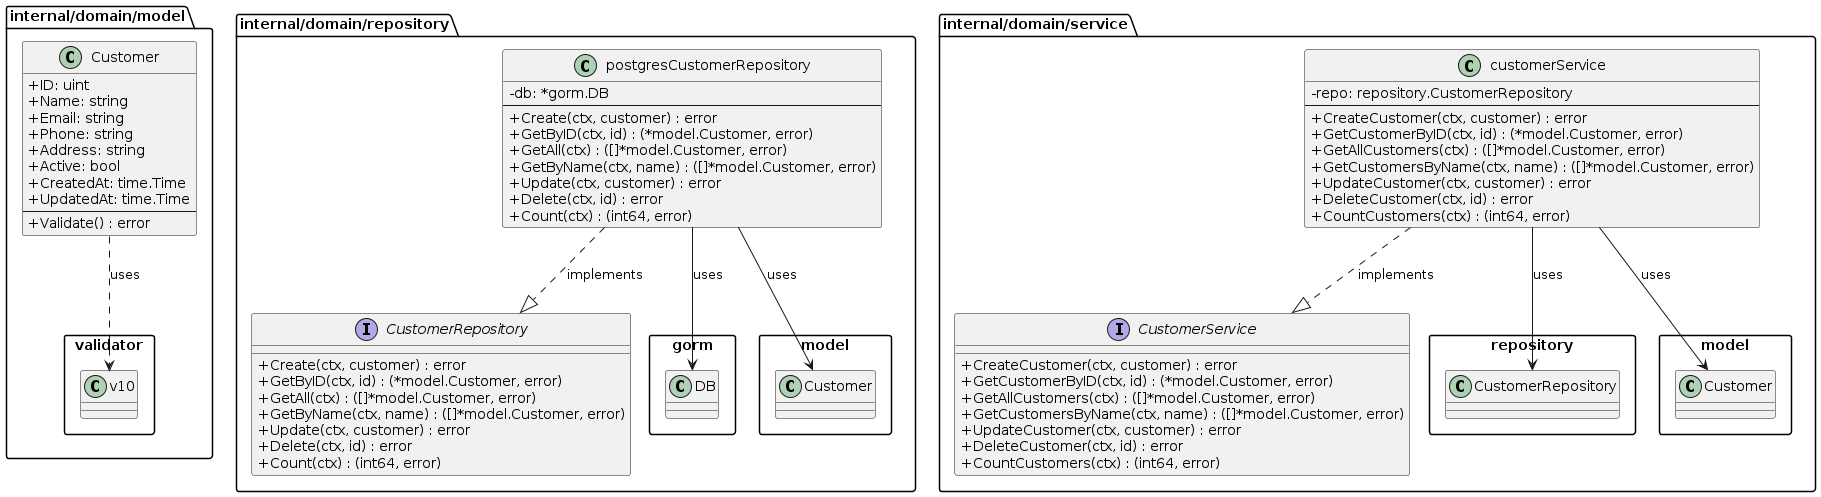

The diagram above was rendered by PlantUML. Its source (embedded in the PNG):
@startuml
' Define a skin for better visuals
skinparam classAttributeIconSize 0
skinparam packageStyle rectangle

package "internal/domain/model" <<Folder>> {
  class Customer {
    + ID: uint
    + Name: string
    + Email: string
    + Phone: string
    + Address: string
    + Active: bool
    + CreatedAt: time.Time
    + UpdatedAt: time.Time
    --
    + Validate() : error
  }
  Customer ..> "validator.v10" : uses
}

package "internal/domain/repository" <<Folder>> {
  interface CustomerRepository {
    + Create(ctx, customer) : error
    + GetByID(ctx, id) : (*model.Customer, error)
    + GetAll(ctx) : ([]*model.Customer, error)
    + GetByName(ctx, name) : ([]*model.Customer, error)
    + Update(ctx, customer) : error
    + Delete(ctx, id) : error
    + Count(ctx) : (int64, error)
  }

  class postgresCustomerRepository {
    - db: *gorm.DB
    --
    + Create(ctx, customer) : error
    + GetByID(ctx, id) : (*model.Customer, error)
    + GetAll(ctx) : ([]*model.Customer, error)
    + GetByName(ctx, name) : ([]*model.Customer, error)
    + Update(ctx, customer) : error
    + Delete(ctx, id) : error
    + Count(ctx) : (int64, error)
  }
  postgresCustomerRepository ..|> CustomerRepository : implements
  postgresCustomerRepository --> "gorm.DB" : uses
  postgresCustomerRepository --> model.Customer : uses
}

package "internal/domain/service" <<Folder>> {
  interface CustomerService {
    + CreateCustomer(ctx, customer) : error
    + GetCustomerByID(ctx, id) : (*model.Customer, error)
    + GetAllCustomers(ctx) : ([]*model.Customer, error)
    + GetCustomersByName(ctx, name) : ([]*model.Customer, error)
    + UpdateCustomer(ctx, customer) : error
    + DeleteCustomer(ctx, id) : error
    + CountCustomers(ctx) : (int64, error)
  }

  class customerService {
    - repo: repository.CustomerRepository
    --
    + CreateCustomer(ctx, customer) : error
    + GetCustomerByID(ctx, id) : (*model.Customer, error)
    + GetAllCustomers(ctx) : ([]*model.Customer, error)
    + GetCustomersByName(ctx, name) : ([]*model.Customer, error)
    + UpdateCustomer(ctx, customer) : error
    + DeleteCustomer(ctx, id) : error
    + CountCustomers(ctx) : (int64, error)
  }
  customerService ..|> CustomerService : implements
  customerService --> repository.CustomerRepository : uses
  customerService --> model.Customer : uses
}

@enduml